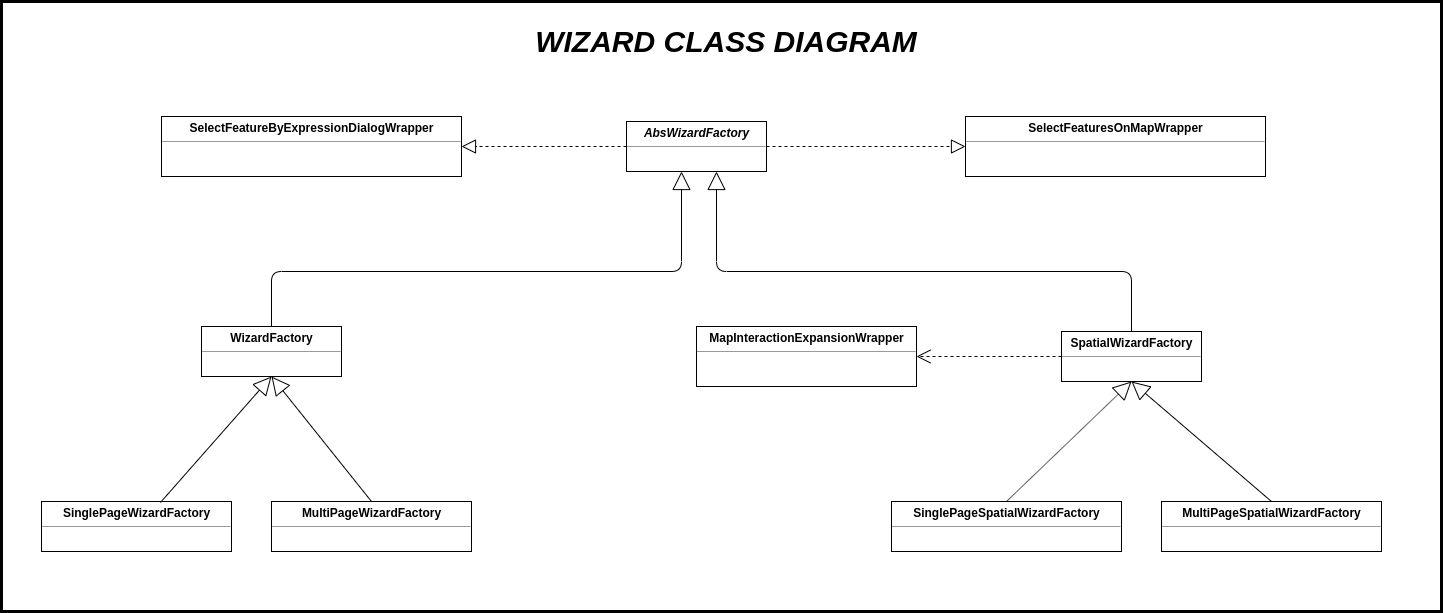

The diagram above was exported from draw.io. Its source (the exported page's mxGraphModel, read from the mxfile embedded in the PNG):
<mxGraphModel dx="2258" dy="730" grid="1" gridSize="10" guides="1" tooltips="1" connect="1" arrows="1" fold="1" page="1" pageScale="1" pageWidth="850" pageHeight="1100" math="0" shadow="0">
  <root>
    <mxCell id="0" />
    <mxCell id="1" parent="0" />
    <mxCell id="-MNQfTsXRWFXXP9AiwEP-1" value="" style="rounded=0;whiteSpace=wrap;html=1;fillColor=none;strokeWidth=3;" vertex="1" parent="1">
      <mxGeometry x="-330" y="10" width="1440" height="610" as="geometry" />
    </mxCell>
    <mxCell id="6x5O2vgoUQqObz2zLQvs-3" value="&lt;p style=&quot;margin: 0px ; margin-top: 4px ; text-align: center&quot;&gt;&lt;b&gt;WizardFactory&lt;/b&gt;&lt;br&gt;&lt;/p&gt;&lt;hr size=&quot;1&quot;&gt;&lt;div style=&quot;height: 2px&quot;&gt;&lt;/div&gt;" style="verticalAlign=top;align=left;overflow=fill;fontSize=12;fontFamily=Helvetica;html=1;" parent="1" vertex="1">
      <mxGeometry x="-130" y="335" width="140" height="50" as="geometry" />
    </mxCell>
    <mxCell id="6x5O2vgoUQqObz2zLQvs-4" value="&lt;p style=&quot;margin: 0px ; margin-top: 4px ; text-align: center&quot;&gt;&lt;b&gt;SpatialWizardFactory&lt;/b&gt;&lt;br&gt;&lt;/p&gt;&lt;hr size=&quot;1&quot;&gt;&lt;div style=&quot;height: 2px&quot;&gt;&lt;/div&gt;" style="verticalAlign=top;align=left;overflow=fill;fontSize=12;fontFamily=Helvetica;html=1;" parent="1" vertex="1">
      <mxGeometry x="730" y="340" width="140" height="50" as="geometry" />
    </mxCell>
    <mxCell id="6x5O2vgoUQqObz2zLQvs-7" value="&lt;p style=&quot;margin: 0px ; margin-top: 4px ; text-align: center&quot;&gt;&lt;b&gt;MapInteractionExpansionWrapper&lt;/b&gt;&lt;br&gt;&lt;/p&gt;&lt;hr size=&quot;1&quot;&gt;&lt;div style=&quot;height: 2px&quot;&gt;&amp;nbsp;&lt;/div&gt;" style="verticalAlign=top;align=left;overflow=fill;fontSize=12;fontFamily=Helvetica;html=1;" parent="1" vertex="1">
      <mxGeometry x="365" y="335" width="220" height="60" as="geometry" />
    </mxCell>
    <mxCell id="6x5O2vgoUQqObz2zLQvs-11" value="&lt;p style=&quot;margin: 0px ; margin-top: 4px ; text-align: center&quot;&gt;&lt;b&gt;SinglePageWizardFactory&lt;/b&gt;&lt;br&gt;&lt;/p&gt;&lt;hr size=&quot;1&quot;&gt;&lt;div style=&quot;height: 2px&quot;&gt;&lt;/div&gt;" style="verticalAlign=top;align=left;overflow=fill;fontSize=12;fontFamily=Helvetica;html=1;" parent="1" vertex="1">
      <mxGeometry x="-290" y="510" width="190" height="50" as="geometry" />
    </mxCell>
    <mxCell id="6x5O2vgoUQqObz2zLQvs-12" value="&lt;p style=&quot;margin: 0px ; margin-top: 4px ; text-align: center&quot;&gt;&lt;b&gt;MultiPageWizardFactory&lt;/b&gt;&lt;br&gt;&lt;/p&gt;&lt;hr size=&quot;1&quot;&gt;&lt;div style=&quot;height: 2px&quot;&gt;&lt;/div&gt;" style="verticalAlign=top;align=left;overflow=fill;fontSize=12;fontFamily=Helvetica;html=1;" parent="1" vertex="1">
      <mxGeometry x="-60" y="510" width="200" height="50" as="geometry" />
    </mxCell>
    <mxCell id="6x5O2vgoUQqObz2zLQvs-13" value="&lt;p style=&quot;margin: 0px ; margin-top: 4px ; text-align: center&quot;&gt;&lt;b&gt;SinglePageSpatialWizardFactory&lt;/b&gt;&lt;br&gt;&lt;/p&gt;&lt;hr size=&quot;1&quot;&gt;&lt;div style=&quot;height: 2px&quot;&gt;&lt;/div&gt;" style="verticalAlign=top;align=left;overflow=fill;fontSize=12;fontFamily=Helvetica;html=1;" parent="1" vertex="1">
      <mxGeometry x="560" y="510" width="230" height="50" as="geometry" />
    </mxCell>
    <mxCell id="6x5O2vgoUQqObz2zLQvs-14" value="&lt;p style=&quot;margin: 0px ; margin-top: 4px ; text-align: center&quot;&gt;&lt;b&gt;MultiPageSpatialWizardFactory&lt;/b&gt;&lt;br&gt;&lt;/p&gt;&lt;hr size=&quot;1&quot;&gt;&lt;div style=&quot;height: 2px&quot;&gt;&amp;nbsp;&lt;/div&gt;" style="verticalAlign=top;align=left;overflow=fill;fontSize=12;fontFamily=Helvetica;html=1;" parent="1" vertex="1">
      <mxGeometry x="830" y="510" width="220" height="50" as="geometry" />
    </mxCell>
    <mxCell id="6x5O2vgoUQqObz2zLQvs-29" value="&lt;p style=&quot;margin: 0px ; margin-top: 4px ; text-align: center&quot;&gt;&lt;b&gt;SelectFeatureByExpressionDialogWrapper&lt;/b&gt;&lt;br&gt;&lt;/p&gt;&lt;hr size=&quot;1&quot;&gt;&lt;div style=&quot;height: 2px&quot;&gt;&amp;nbsp;&lt;/div&gt;" style="verticalAlign=top;align=left;overflow=fill;fontSize=12;fontFamily=Helvetica;html=1;" parent="1" vertex="1">
      <mxGeometry x="-170" y="125" width="300" height="60" as="geometry" />
    </mxCell>
    <mxCell id="6x5O2vgoUQqObz2zLQvs-31" value="" style="endArrow=block;endSize=16;endFill=0;html=1;exitX=0.5;exitY=0;exitDx=0;exitDy=0;" parent="1" source="6x5O2vgoUQqObz2zLQvs-3" edge="1">
      <mxGeometry width="160" relative="1" as="geometry">
        <mxPoint x="190" y="100" as="sourcePoint" />
        <mxPoint x="350" y="180" as="targetPoint" />
        <Array as="points">
          <mxPoint x="-60" y="280" />
          <mxPoint x="350" y="280" />
        </Array>
      </mxGeometry>
    </mxCell>
    <mxCell id="6x5O2vgoUQqObz2zLQvs-32" value="" style="endArrow=block;endSize=16;endFill=0;html=1;exitX=0.5;exitY=0;exitDx=0;exitDy=0;" parent="1" source="6x5O2vgoUQqObz2zLQvs-4" edge="1">
      <mxGeometry width="160" relative="1" as="geometry">
        <mxPoint x="540" y="230" as="sourcePoint" />
        <mxPoint x="385" y="180" as="targetPoint" />
        <Array as="points">
          <mxPoint x="800" y="280" />
          <mxPoint x="385" y="280" />
        </Array>
      </mxGeometry>
    </mxCell>
    <mxCell id="6x5O2vgoUQqObz2zLQvs-33" value="&lt;p style=&quot;margin: 0px ; margin-top: 4px ; text-align: center&quot;&gt;&lt;b&gt;AbsWizardFactory&lt;/b&gt;&lt;br&gt;&lt;/p&gt;&lt;hr size=&quot;1&quot;&gt;&lt;div style=&quot;height: 2px&quot;&gt;&lt;/div&gt;" style="verticalAlign=top;align=left;overflow=fill;fontSize=12;fontFamily=Helvetica;html=1;fontStyle=2" parent="1" vertex="1">
      <mxGeometry x="295" y="130" width="140" height="50" as="geometry" />
    </mxCell>
    <mxCell id="6x5O2vgoUQqObz2zLQvs-34" value="" style="endArrow=block;endSize=16;endFill=0;html=1;exitX=0.626;exitY=0.02;exitDx=0;exitDy=0;exitPerimeter=0;entryX=0.5;entryY=1;entryDx=0;entryDy=0;" parent="1" source="6x5O2vgoUQqObz2zLQvs-11" target="6x5O2vgoUQqObz2zLQvs-3" edge="1">
      <mxGeometry width="160" relative="1" as="geometry">
        <mxPoint x="-330" y="380" as="sourcePoint" />
        <mxPoint x="-170" y="380" as="targetPoint" />
      </mxGeometry>
    </mxCell>
    <mxCell id="6x5O2vgoUQqObz2zLQvs-35" value="" style="endArrow=block;endSize=16;endFill=0;html=1;entryX=0.5;entryY=1;entryDx=0;entryDy=0;exitX=0.5;exitY=0;exitDx=0;exitDy=0;" parent="1" source="6x5O2vgoUQqObz2zLQvs-12" target="6x5O2vgoUQqObz2zLQvs-3" edge="1">
      <mxGeometry width="160" relative="1" as="geometry">
        <mxPoint x="110" y="400" as="sourcePoint" />
        <mxPoint x="270" y="400" as="targetPoint" />
      </mxGeometry>
    </mxCell>
    <mxCell id="6x5O2vgoUQqObz2zLQvs-36" value="" style="endArrow=block;endSize=16;endFill=0;html=1;entryX=0.5;entryY=1;entryDx=0;entryDy=0;exitX=0.5;exitY=0;exitDx=0;exitDy=0;" parent="1" source="6x5O2vgoUQqObz2zLQvs-13" target="6x5O2vgoUQqObz2zLQvs-4" edge="1">
      <mxGeometry width="160" relative="1" as="geometry">
        <mxPoint x="570" y="610" as="sourcePoint" />
        <mxPoint x="730" y="610" as="targetPoint" />
      </mxGeometry>
    </mxCell>
    <mxCell id="6x5O2vgoUQqObz2zLQvs-37" value="" style="endArrow=block;endSize=16;endFill=0;html=1;entryX=0.5;entryY=1;entryDx=0;entryDy=0;exitX=0.5;exitY=0;exitDx=0;exitDy=0;" parent="1" source="6x5O2vgoUQqObz2zLQvs-14" target="6x5O2vgoUQqObz2zLQvs-4" edge="1">
      <mxGeometry width="160" relative="1" as="geometry">
        <mxPoint x="1070" y="410" as="sourcePoint" />
        <mxPoint x="1230" y="410" as="targetPoint" />
      </mxGeometry>
    </mxCell>
    <mxCell id="6x5O2vgoUQqObz2zLQvs-38" value="" style="endArrow=open;endSize=12;dashed=1;html=1;entryX=1;entryY=0.5;entryDx=0;entryDy=0;exitX=0;exitY=0.5;exitDx=0;exitDy=0;" parent="1" source="6x5O2vgoUQqObz2zLQvs-4" target="6x5O2vgoUQqObz2zLQvs-7" edge="1">
      <mxGeometry width="160" relative="1" as="geometry">
        <mxPoint x="360" y="450" as="sourcePoint" />
        <mxPoint x="520" y="450" as="targetPoint" />
      </mxGeometry>
    </mxCell>
    <mxCell id="6x5O2vgoUQqObz2zLQvs-41" value="&lt;p style=&quot;margin: 0px ; margin-top: 4px ; text-align: center&quot;&gt;&lt;b&gt;SelectFeaturesOnMapWrapper&lt;/b&gt;&lt;br&gt;&lt;/p&gt;&lt;hr size=&quot;1&quot;&gt;&lt;div style=&quot;height: 2px&quot;&gt;&amp;nbsp;&lt;/div&gt;" style="verticalAlign=top;align=left;overflow=fill;fontSize=12;fontFamily=Helvetica;html=1;" parent="1" vertex="1">
      <mxGeometry x="634" y="125" width="300" height="60" as="geometry" />
    </mxCell>
    <mxCell id="6x5O2vgoUQqObz2zLQvs-45" value="" style="endArrow=block;dashed=1;endFill=0;endSize=12;html=1;entryX=1;entryY=0.5;entryDx=0;entryDy=0;exitX=0;exitY=0.5;exitDx=0;exitDy=0;" parent="1" source="6x5O2vgoUQqObz2zLQvs-33" target="6x5O2vgoUQqObz2zLQvs-29" edge="1">
      <mxGeometry width="160" relative="1" as="geometry">
        <mxPoint x="170" y="80" as="sourcePoint" />
        <mxPoint x="330" y="80" as="targetPoint" />
      </mxGeometry>
    </mxCell>
    <mxCell id="6x5O2vgoUQqObz2zLQvs-46" value="" style="endArrow=block;dashed=1;endFill=0;endSize=12;html=1;entryX=0;entryY=0.5;entryDx=0;entryDy=0;exitX=1;exitY=0.5;exitDx=0;exitDy=0;" parent="1" source="6x5O2vgoUQqObz2zLQvs-33" target="6x5O2vgoUQqObz2zLQvs-41" edge="1">
      <mxGeometry width="160" relative="1" as="geometry">
        <mxPoint x="360" y="80" as="sourcePoint" />
        <mxPoint x="520" y="80" as="targetPoint" />
      </mxGeometry>
    </mxCell>
    <mxCell id="6x5O2vgoUQqObz2zLQvs-47" value="&lt;font style=&quot;font-size: 30px&quot;&gt;&lt;b&gt;&lt;i&gt;WIZARD CLASS DIAGRAM&lt;/i&gt;&lt;/b&gt;&lt;/font&gt;" style="text;html=1;strokeColor=none;fillColor=none;align=center;verticalAlign=middle;whiteSpace=wrap;rounded=0;" parent="1" vertex="1">
      <mxGeometry x="-80" y="40" width="950" height="20" as="geometry" />
    </mxCell>
  </root>
</mxGraphModel>